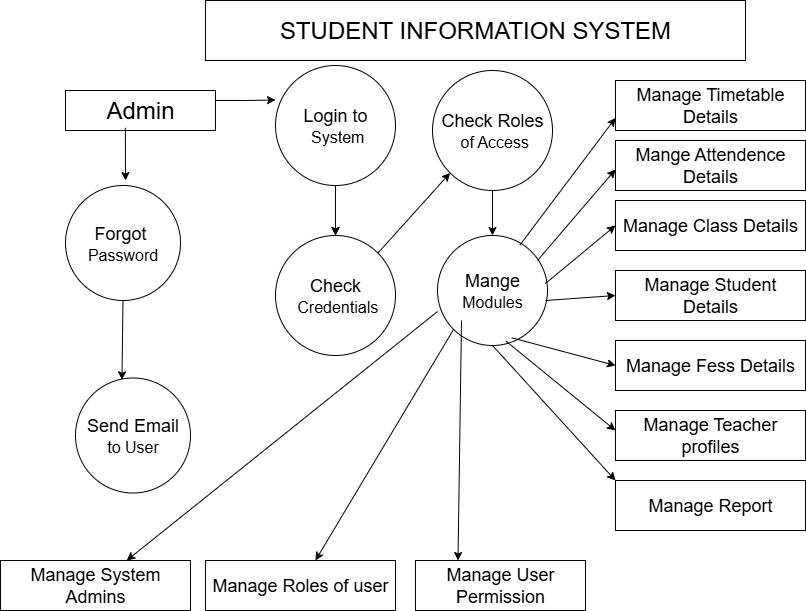

The diagram above was exported from draw.io. Its source (the exported page's mxGraphModel, read from the mxfile embedded in the PNG):
<mxGraphModel dx="2316" dy="753" grid="1" gridSize="10" guides="1" tooltips="1" connect="1" arrows="1" fold="1" page="1" pageScale="1" pageWidth="827" pageHeight="1169" background="light-dark(#FFFFFF,#FFFFFF)" math="0" shadow="0">
  <root>
    <mxCell id="0" />
    <mxCell id="1" parent="0" />
    <mxCell id="x_GylvVm5DJRM6o0KPBZ-1" value="&lt;font style=&quot;font-size: 24px;&quot;&gt;STUDENT INFORMATION SYSTEM&lt;/font&gt;" style="rounded=0;whiteSpace=wrap;html=1;" vertex="1" parent="1">
      <mxGeometry x="150" y="40" width="540" height="60" as="geometry" />
    </mxCell>
    <mxCell id="x_GylvVm5DJRM6o0KPBZ-3" value="&lt;font style=&quot;font-size: 24px;&quot;&gt;Admin&lt;/font&gt;" style="rounded=0;whiteSpace=wrap;html=1;" vertex="1" parent="1">
      <mxGeometry x="10" y="130" width="150" height="40" as="geometry" />
    </mxCell>
    <mxCell id="x_GylvVm5DJRM6o0KPBZ-4" value="" style="endArrow=classic;html=1;rounded=0;strokeColor=light-dark(#000000,#FF3333);" edge="1" parent="1">
      <mxGeometry width="50" height="50" relative="1" as="geometry">
        <mxPoint x="190" y="140" as="sourcePoint" />
        <mxPoint x="220" y="139.5" as="targetPoint" />
        <Array as="points">
          <mxPoint x="160" y="140" />
          <mxPoint x="190" y="140" />
        </Array>
      </mxGeometry>
    </mxCell>
    <mxCell id="x_GylvVm5DJRM6o0KPBZ-21" value="" style="edgeStyle=orthogonalEdgeStyle;rounded=0;orthogonalLoop=1;jettySize=auto;html=1;" edge="1" parent="1" source="x_GylvVm5DJRM6o0KPBZ-7" target="x_GylvVm5DJRM6o0KPBZ-11">
      <mxGeometry relative="1" as="geometry" />
    </mxCell>
    <mxCell id="x_GylvVm5DJRM6o0KPBZ-7" value="&lt;font style=&quot;font-size: 18px;&quot;&gt;Login to&lt;/font&gt;&lt;div&gt;&lt;font size=&quot;3&quot;&gt;&amp;nbsp;System&lt;/font&gt;&lt;/div&gt;" style="ellipse;whiteSpace=wrap;html=1;aspect=fixed;" vertex="1" parent="1">
      <mxGeometry x="220" y="105" width="120" height="120" as="geometry" />
    </mxCell>
    <mxCell id="x_GylvVm5DJRM6o0KPBZ-8" value="&lt;font style=&quot;font-size: 18px;&quot;&gt;Check Roles&lt;/font&gt;&lt;div&gt;&lt;font size=&quot;3&quot;&gt;&amp;nbsp;of Access&lt;/font&gt;&lt;/div&gt;" style="ellipse;whiteSpace=wrap;html=1;aspect=fixed;" vertex="1" parent="1">
      <mxGeometry x="377" y="110" width="120" height="120" as="geometry" />
    </mxCell>
    <mxCell id="x_GylvVm5DJRM6o0KPBZ-9" value="&lt;font style=&quot;font-size: 18px;&quot;&gt;Forgot&amp;nbsp;&lt;/font&gt;&lt;div&gt;&lt;font size=&quot;3&quot;&gt;Password&lt;/font&gt;&lt;/div&gt;" style="ellipse;whiteSpace=wrap;html=1;aspect=fixed;" vertex="1" parent="1">
      <mxGeometry x="10" y="225" width="115" height="115" as="geometry" />
    </mxCell>
    <mxCell id="x_GylvVm5DJRM6o0KPBZ-10" value="&lt;font style=&quot;font-size: 18px;&quot;&gt;Send Email&lt;/font&gt;&lt;div&gt;&lt;font size=&quot;3&quot;&gt;to User&lt;/font&gt;&lt;/div&gt;" style="ellipse;whiteSpace=wrap;html=1;aspect=fixed;" vertex="1" parent="1">
      <mxGeometry x="20" y="417.5" width="115" height="115" as="geometry" />
    </mxCell>
    <mxCell id="x_GylvVm5DJRM6o0KPBZ-11" value="&lt;font style=&quot;font-size: 18px;&quot;&gt;Check&lt;/font&gt;&lt;div&gt;&lt;font size=&quot;3&quot;&gt;&amp;nbsp;Credentials&lt;/font&gt;&lt;/div&gt;" style="ellipse;whiteSpace=wrap;html=1;aspect=fixed;" vertex="1" parent="1">
      <mxGeometry x="220" y="275" width="120" height="120" as="geometry" />
    </mxCell>
    <mxCell id="x_GylvVm5DJRM6o0KPBZ-12" value="&lt;font style=&quot;font-size: 18px;&quot;&gt;Mange&lt;/font&gt;&lt;div&gt;&lt;font size=&quot;3&quot;&gt;Modules&lt;/font&gt;&lt;/div&gt;" style="ellipse;whiteSpace=wrap;html=1;aspect=fixed;" vertex="1" parent="1">
      <mxGeometry x="382" y="275" width="110" height="110" as="geometry" />
    </mxCell>
    <mxCell id="x_GylvVm5DJRM6o0KPBZ-13" value="&lt;font style=&quot;font-size: 18px;&quot;&gt;Manage Timetable Details&lt;/font&gt;" style="rounded=0;whiteSpace=wrap;html=1;" vertex="1" parent="1">
      <mxGeometry x="560" y="120" width="190" height="50" as="geometry" />
    </mxCell>
    <mxCell id="x_GylvVm5DJRM6o0KPBZ-14" value="&lt;font style=&quot;font-size: 18px;&quot;&gt;Mange Attendence Details&lt;/font&gt;" style="rounded=0;whiteSpace=wrap;html=1;" vertex="1" parent="1">
      <mxGeometry x="560" y="180" width="190" height="50" as="geometry" />
    </mxCell>
    <mxCell id="x_GylvVm5DJRM6o0KPBZ-15" value="&lt;font style=&quot;font-size: 18px;&quot;&gt;Manage Class Details&lt;/font&gt;" style="rounded=0;whiteSpace=wrap;html=1;" vertex="1" parent="1">
      <mxGeometry x="560" y="240" width="190" height="50" as="geometry" />
    </mxCell>
    <mxCell id="x_GylvVm5DJRM6o0KPBZ-16" value="&lt;font style=&quot;font-size: 18px;&quot;&gt;Manage Student Details&lt;/font&gt;" style="rounded=0;whiteSpace=wrap;html=1;" vertex="1" parent="1">
      <mxGeometry x="560" y="310" width="190" height="50" as="geometry" />
    </mxCell>
    <mxCell id="x_GylvVm5DJRM6o0KPBZ-26" value="" style="endArrow=classic;html=1;rounded=0;strokeColor=light-dark(#000000,#FF3333);exitX=1;exitY=0;exitDx=0;exitDy=0;entryX=0;entryY=1;entryDx=0;entryDy=0;" edge="1" parent="1" source="x_GylvVm5DJRM6o0KPBZ-11" target="x_GylvVm5DJRM6o0KPBZ-8">
      <mxGeometry width="50" height="50" relative="1" as="geometry">
        <mxPoint x="300" y="230" as="sourcePoint" />
        <mxPoint x="300" y="280" as="targetPoint" />
        <Array as="points" />
      </mxGeometry>
    </mxCell>
    <mxCell id="x_GylvVm5DJRM6o0KPBZ-27" value="&lt;font style=&quot;font-size: 18px;&quot;&gt;Manage Fess Details&lt;/font&gt;" style="rounded=0;whiteSpace=wrap;html=1;" vertex="1" parent="1">
      <mxGeometry x="560" y="380" width="190" height="50" as="geometry" />
    </mxCell>
    <mxCell id="x_GylvVm5DJRM6o0KPBZ-28" value="&lt;font style=&quot;font-size: 18px;&quot;&gt;Manage Teacher profiles&lt;/font&gt;" style="rounded=0;whiteSpace=wrap;html=1;" vertex="1" parent="1">
      <mxGeometry x="560" y="450" width="190" height="50" as="geometry" />
    </mxCell>
    <mxCell id="x_GylvVm5DJRM6o0KPBZ-29" value="&lt;font style=&quot;font-size: 18px;&quot;&gt;Manage Report&lt;/font&gt;" style="rounded=0;whiteSpace=wrap;html=1;" vertex="1" parent="1">
      <mxGeometry x="560" y="520" width="190" height="50" as="geometry" />
    </mxCell>
    <mxCell id="x_GylvVm5DJRM6o0KPBZ-31" value="&lt;font style=&quot;font-size: 18px;&quot;&gt;Manage User Permission&lt;/font&gt;" style="rounded=0;whiteSpace=wrap;html=1;" vertex="1" parent="1">
      <mxGeometry x="360" y="600" width="170" height="50" as="geometry" />
    </mxCell>
    <mxCell id="x_GylvVm5DJRM6o0KPBZ-33" value="&lt;font style=&quot;font-size: 18px;&quot;&gt;Manage Roles of user&lt;/font&gt;" style="rounded=0;whiteSpace=wrap;html=1;" vertex="1" parent="1">
      <mxGeometry x="150" y="600" width="190" height="50" as="geometry" />
    </mxCell>
    <mxCell id="x_GylvVm5DJRM6o0KPBZ-34" value="&lt;font style=&quot;font-size: 18px;&quot;&gt;Manage System Admins&lt;/font&gt;" style="rounded=0;whiteSpace=wrap;html=1;" vertex="1" parent="1">
      <mxGeometry x="-55" y="600" width="190" height="50" as="geometry" />
    </mxCell>
    <mxCell id="x_GylvVm5DJRM6o0KPBZ-35" value="" style="endArrow=classic;html=1;rounded=0;strokeColor=light-dark(#000000,#FF3333);exitX=0.399;exitY=0.932;exitDx=0;exitDy=0;exitPerimeter=0;" edge="1" parent="1" source="x_GylvVm5DJRM6o0KPBZ-3">
      <mxGeometry width="50" height="50" relative="1" as="geometry">
        <mxPoint x="80" y="180" as="sourcePoint" />
        <mxPoint x="70" y="220" as="targetPoint" />
        <Array as="points" />
      </mxGeometry>
    </mxCell>
    <mxCell id="x_GylvVm5DJRM6o0KPBZ-36" value="" style="endArrow=classic;html=1;rounded=0;strokeColor=light-dark(#000000,#FF3333);exitX=0.5;exitY=1;exitDx=0;exitDy=0;entryX=0.404;entryY=0.016;entryDx=0;entryDy=0;entryPerimeter=0;" edge="1" parent="1" source="x_GylvVm5DJRM6o0KPBZ-9" target="x_GylvVm5DJRM6o0KPBZ-10">
      <mxGeometry width="50" height="50" relative="1" as="geometry">
        <mxPoint x="60" y="350" as="sourcePoint" />
        <mxPoint x="60" y="390" as="targetPoint" />
        <Array as="points" />
      </mxGeometry>
    </mxCell>
    <mxCell id="x_GylvVm5DJRM6o0KPBZ-37" value="" style="endArrow=classic;html=1;rounded=0;strokeColor=light-dark(#000000,#FF3333);exitX=0.748;exitY=0.088;exitDx=0;exitDy=0;exitPerimeter=0;entryX=0;entryY=0.75;entryDx=0;entryDy=0;" edge="1" parent="1" source="x_GylvVm5DJRM6o0KPBZ-12" target="x_GylvVm5DJRM6o0KPBZ-13">
      <mxGeometry width="50" height="50" relative="1" as="geometry">
        <mxPoint x="467" y="265" as="sourcePoint" />
        <mxPoint x="550" y="140" as="targetPoint" />
        <Array as="points" />
      </mxGeometry>
    </mxCell>
    <mxCell id="x_GylvVm5DJRM6o0KPBZ-38" value="" style="endArrow=classic;html=1;rounded=0;strokeColor=light-dark(#000000,#FF3333);entryX=0;entryY=1;entryDx=0;entryDy=0;exitX=0.909;exitY=0.227;exitDx=0;exitDy=0;exitPerimeter=0;" edge="1" parent="1" source="x_GylvVm5DJRM6o0KPBZ-12">
      <mxGeometry width="50" height="50" relative="1" as="geometry">
        <mxPoint x="487" y="290" as="sourcePoint" />
        <mxPoint x="560" y="209" as="targetPoint" />
        <Array as="points" />
      </mxGeometry>
    </mxCell>
    <mxCell id="x_GylvVm5DJRM6o0KPBZ-40" value="" style="endArrow=classic;html=1;rounded=0;strokeColor=light-dark(#000000,#FF3333);entryX=0;entryY=0.5;entryDx=0;entryDy=0;" edge="1" parent="1" target="x_GylvVm5DJRM6o0KPBZ-15">
      <mxGeometry width="50" height="50" relative="1" as="geometry">
        <mxPoint x="490" y="323" as="sourcePoint" />
        <mxPoint x="563" y="242" as="targetPoint" />
        <Array as="points" />
      </mxGeometry>
    </mxCell>
    <mxCell id="x_GylvVm5DJRM6o0KPBZ-44" value="" style="endArrow=classic;html=1;rounded=0;strokeColor=light-dark(#000000,#FF3333);entryX=0;entryY=0.5;entryDx=0;entryDy=0;" edge="1" parent="1" target="x_GylvVm5DJRM6o0KPBZ-16">
      <mxGeometry width="50" height="50" relative="1" as="geometry">
        <mxPoint x="490" y="340" as="sourcePoint" />
        <mxPoint x="550" y="290" as="targetPoint" />
        <Array as="points" />
      </mxGeometry>
    </mxCell>
    <mxCell id="x_GylvVm5DJRM6o0KPBZ-47" value="" style="endArrow=classic;html=1;rounded=0;strokeColor=light-dark(#000000,#FF3333);entryX=0;entryY=0.5;entryDx=0;entryDy=0;exitX=0.675;exitY=0.93;exitDx=0;exitDy=0;exitPerimeter=0;" edge="1" parent="1" source="x_GylvVm5DJRM6o0KPBZ-12" target="x_GylvVm5DJRM6o0KPBZ-27">
      <mxGeometry width="50" height="50" relative="1" as="geometry">
        <mxPoint x="470" y="380" as="sourcePoint" />
        <mxPoint x="510" y="420" as="targetPoint" />
        <Array as="points" />
      </mxGeometry>
    </mxCell>
    <mxCell id="x_GylvVm5DJRM6o0KPBZ-48" value="" style="endArrow=classic;html=1;rounded=0;strokeColor=light-dark(#000000,#FF3333);entryX=0;entryY=0.5;entryDx=0;entryDy=0;exitX=0.623;exitY=0.961;exitDx=0;exitDy=0;exitPerimeter=0;" edge="1" parent="1" source="x_GylvVm5DJRM6o0KPBZ-12">
      <mxGeometry width="50" height="50" relative="1" as="geometry">
        <mxPoint x="480" y="483" as="sourcePoint" />
        <mxPoint x="560" y="470" as="targetPoint" />
        <Array as="points" />
      </mxGeometry>
    </mxCell>
    <mxCell id="x_GylvVm5DJRM6o0KPBZ-49" value="" style="endArrow=classic;html=1;rounded=0;strokeColor=light-dark(#000000,#FF3333);entryX=0;entryY=0;entryDx=0;entryDy=0;exitX=0.5;exitY=1;exitDx=0;exitDy=0;" edge="1" parent="1" source="x_GylvVm5DJRM6o0KPBZ-12" target="x_GylvVm5DJRM6o0KPBZ-29">
      <mxGeometry width="50" height="50" relative="1" as="geometry">
        <mxPoint x="490" y="430" as="sourcePoint" />
        <mxPoint x="510" y="420" as="targetPoint" />
        <Array as="points" />
      </mxGeometry>
    </mxCell>
    <mxCell id="x_GylvVm5DJRM6o0KPBZ-52" value="" style="endArrow=classic;html=1;rounded=0;strokeColor=light-dark(#000000,#FF3333);entryX=0.25;entryY=0;entryDx=0;entryDy=0;" edge="1" parent="1" target="x_GylvVm5DJRM6o0KPBZ-31">
      <mxGeometry width="50" height="50" relative="1" as="geometry">
        <mxPoint x="406" y="360" as="sourcePoint" />
        <mxPoint x="525" y="647" as="targetPoint" />
        <Array as="points" />
      </mxGeometry>
    </mxCell>
    <mxCell id="x_GylvVm5DJRM6o0KPBZ-53" value="" style="endArrow=classic;html=1;rounded=0;strokeColor=light-dark(#000000,#FF3333);exitX=0;exitY=1;exitDx=0;exitDy=0;" edge="1" parent="1" source="x_GylvVm5DJRM6o0KPBZ-12" target="x_GylvVm5DJRM6o0KPBZ-33">
      <mxGeometry width="50" height="50" relative="1" as="geometry">
        <mxPoint x="363" y="390" as="sourcePoint" />
        <mxPoint x="360" y="620" as="targetPoint" />
        <Array as="points" />
      </mxGeometry>
    </mxCell>
    <mxCell id="x_GylvVm5DJRM6o0KPBZ-54" value="" style="endArrow=classic;html=1;rounded=0;strokeColor=light-dark(#000000,#FF3333);exitX=0;exitY=0.691;exitDx=0;exitDy=0;exitPerimeter=0;" edge="1" parent="1" source="x_GylvVm5DJRM6o0KPBZ-12" target="x_GylvVm5DJRM6o0KPBZ-34">
      <mxGeometry width="50" height="50" relative="1" as="geometry">
        <mxPoint x="410" y="400" as="sourcePoint" />
        <mxPoint x="320" y="671" as="targetPoint" />
        <Array as="points" />
      </mxGeometry>
    </mxCell>
    <mxCell id="x_GylvVm5DJRM6o0KPBZ-60" value="" style="endArrow=classic;html=1;rounded=0;strokeColor=light-dark(#000000,#FF3333);exitX=0.5;exitY=1;exitDx=0;exitDy=0;entryX=0.5;entryY=0;entryDx=0;entryDy=0;" edge="1" parent="1" source="x_GylvVm5DJRM6o0KPBZ-7" target="x_GylvVm5DJRM6o0KPBZ-11">
      <mxGeometry width="50" height="50" relative="1" as="geometry">
        <mxPoint x="270" y="240" as="sourcePoint" />
        <mxPoint x="270" y="293" as="targetPoint" />
        <Array as="points" />
      </mxGeometry>
    </mxCell>
    <mxCell id="x_GylvVm5DJRM6o0KPBZ-61" value="" style="endArrow=classic;html=1;rounded=0;strokeColor=light-dark(#000000,#FF3333);exitX=0.5;exitY=1;exitDx=0;exitDy=0;entryX=0.5;entryY=0;entryDx=0;entryDy=0;" edge="1" parent="1" source="x_GylvVm5DJRM6o0KPBZ-8" target="x_GylvVm5DJRM6o0KPBZ-12">
      <mxGeometry width="50" height="50" relative="1" as="geometry">
        <mxPoint x="420" y="240" as="sourcePoint" />
        <mxPoint x="430" y="260" as="targetPoint" />
        <Array as="points" />
      </mxGeometry>
    </mxCell>
  </root>
</mxGraphModel>